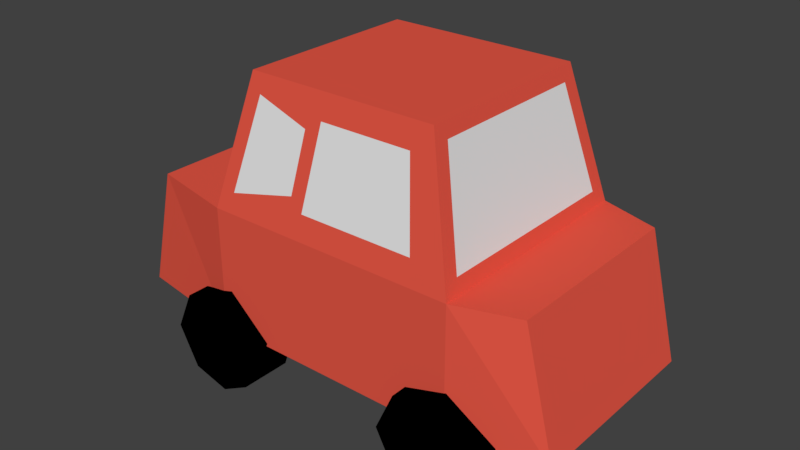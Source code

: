 # Source: Car.blend  (saved by Blender 2.79.0; exported with 4.5.12 LTS)
import bpy
from mathutils import Matrix  # noqa: F401  (used for matrix-valued properties, if any)

bpy.ops.wm.read_factory_settings(use_empty=True)
scene = bpy.context.scene
scene.name = 'Scene'

# ---- collections
col_collection_1 = bpy.data.collections.new('Collection 1'); scene.collection.children.link(col_collection_1)

# ---- materials (node trees are filled in below, after node groups)
mat_red = bpy.data.materials.new('Red')
mat_red.alpha_threshold = 0.0
mat_red.roughness = 0.5
mat_white = bpy.data.materials.new('White')
mat_white.alpha_threshold = 0.0
mat_white.roughness = 0.5
mat_black = bpy.data.materials.new('Black')
mat_black.alpha_threshold = 0.0
mat_black.roughness = 0.5

# ---- material node trees
mat_red.use_nodes = True; mat_red.node_tree.nodes.clear()
_N = mat_red.node_tree.nodes; _L = mat_red.node_tree.links
n0 = _N.new('ShaderNodeOutputMaterial'); n0.name = 'Material Output'; n0.location = (300, 300)
n1 = _N.new('ShaderNodeBsdfDiffuse'); n1.name = 'Diffuse BSDF'; n1.location = (10, 300)
n1.inputs[0].default_value = (0.8, 0.09646, 0.06092, 1.0)
_L.new(n1.outputs[0], n0.inputs[0])
n0.is_active_output = True
mat_white.use_nodes = True; mat_white.node_tree.nodes.clear()
_N = mat_white.node_tree.nodes; _L = mat_white.node_tree.links
n0 = _N.new('ShaderNodeOutputMaterial'); n0.name = 'Material Output'; n0.location = (300, 300)
n1 = _N.new('ShaderNodeBsdfDiffuse'); n1.name = 'Diffuse BSDF'; n1.location = (10, 300)
_L.new(n1.outputs[0], n0.inputs[0])
n0.is_active_output = True
mat_black.use_nodes = True; mat_black.node_tree.nodes.clear()
_N = mat_black.node_tree.nodes; _L = mat_black.node_tree.links
n0 = _N.new('ShaderNodeOutputMaterial'); n0.name = 'Material Output'; n0.location = (300, 300)
n1 = _N.new('ShaderNodeBsdfDiffuse'); n1.name = 'Diffuse BSDF'; n1.location = (10, 300)
n1.inputs[0].default_value = (0.0, 0.0, 0.0, 1.0)
_L.new(n1.outputs[0], n0.inputs[0])
n0.is_active_output = True

# ---- world
world_world = bpy.data.worlds.new('World'); scene.world = world_world
world_world.color = (0.05088, 0.05088, 0.05088)
world_world.use_sun_shadow = False
world_world.sun_shadow_jitter_overblur = 0.0
world_world.cycles.sampling_method = 'MANUAL'

# ---- meshes
me_cube_001 = bpy.data.meshes.new('Cube.001')
me_cube_001.from_pydata([(-0.2812, -0.2333, 0.5712), (-0.2223, -0.1909, 0.8067), (-0.2812, 0.229, 0.5712), (-0.2223, 0.1866, 0.8067), (0.2997, -0.2333, 0.5712), (0.2408, -0.1909, 0.8067), (0.2997, 0.229, 0.5712), (0.2408, 0.1866, 0.8067), (-0.2896, -0.2743, 0.2498), (-0.2896, 0.27, 0.2498), (0.308, -0.2743, 0.2498), (0.308, 0.27, 0.2498), (-0.502, -0.229, 0.5378), (-0.502, 0.2246, 0.5378), (-0.574, -0.229, 0.2498), (-0.574, 0.2246, 0.2498), (0.4484, -0.229, 0.5378), (0.4484, 0.2246, 0.5378), (0.5204, -0.229, 0.2498), (0.5204, 0.2246, 0.2498), (0.3117, 0.313, 0.3473), (0.4125, 0.313, 0.2574), (0.2146, 0.192, 0.3184), (0.1725, 0.192, 0.2259), (0.3764, 0.313, 0.1491), (0.2197, 0.192, 0.1363), (0.3068, 0.313, 0.1125), (0.3068, 0.192, 0.1125), (0.2197, 0.313, 0.1363), (0.3764, 0.192, 0.1491), (0.1725, 0.313, 0.2259), (0.4125, 0.192, 0.2574), (0.3117, 0.192, 0.3473), (0.2146, 0.313, 0.3184), (-0.2643, 0.313, 0.3473), (-0.1635, 0.313, 0.2574), (-0.3614, 0.192, 0.3184), (-0.4035, 0.192, 0.2259), (-0.1996, 0.313, 0.1491), (-0.3563, 0.192, 0.1363), (-0.2692, 0.313, 0.1125), (-0.2692, 0.192, 0.1125), (-0.3563, 0.313, 0.1363), (-0.1996, 0.192, 0.1491), (-0.4035, 0.313, 0.2259), (-0.1635, 0.192, 0.2574), (-0.2643, 0.192, 0.3473), (-0.3614, 0.313, 0.3184), (-0.2643, -0.191, 0.3473), (-0.1635, -0.191, 0.2574), (-0.3614, -0.312, 0.3184), (-0.4035, -0.312, 0.2259), (-0.1996, -0.191, 0.1491), (-0.3563, -0.312, 0.1363), (-0.2692, -0.191, 0.1125), (-0.2692, -0.312, 0.1125), (-0.3563, -0.191, 0.1363), (-0.1996, -0.312, 0.1491), (-0.4035, -0.191, 0.2259), (-0.1635, -0.312, 0.2574), (-0.2643, -0.312, 0.3473), (-0.3614, -0.191, 0.3184), (0.3117, -0.191, 0.3473), (0.4125, -0.191, 0.2574), (0.2146, -0.312, 0.3184), (0.1725, -0.312, 0.2259), (0.3764, -0.191, 0.1491), (0.2197, -0.312, 0.1363), (0.3068, -0.191, 0.1125), (0.3068, -0.312, 0.1125), (0.2197, -0.191, 0.1363), (0.3764, -0.312, 0.1491), (0.1725, -0.191, 0.2259), (0.4125, -0.312, 0.2574), (0.3117, -0.312, 0.3473), (0.2146, -0.191, 0.3184), (-0.08453, 0.2548, 0.6218), (-0.08453, -0.2592, 0.6218), (-0.06383, -0.2344, 0.7597), (-0.06383, 0.23, 0.7597), (0.1881, 0.2257, 0.7835), (0.2165, 0.2598, 0.5944), (0.2165, -0.2642, 0.5944), (0.1881, -0.2301, 0.7835), (-0.2428, -0.2661, 0.5837), (-0.1893, -0.2276, 0.7975), (-0.1893, 0.2232, 0.7975), (-0.2428, 0.2617, 0.5837), (0.308, 0.27, 0.5378), (0.2324, 0.2155, 0.8402), (0.2324, -0.2199, 0.8402), (0.308, -0.2743, 0.5378), (-0.2896, -0.2743, 0.5378), (-0.214, -0.2199, 0.8402), (-0.214, 0.2155, 0.8402), (-0.2896, 0.27, 0.5378), (-0.054, -0.2642, 0.5944), (-0.02563, -0.2301, 0.7835), (-0.02563, 0.2257, 0.7835), (-0.054, 0.2598, 0.5944)], [], [(0, 1, 3, 2), (99, 98, 80, 81), (6, 7, 5, 4), (82, 83, 97, 96), (91, 92, 8, 10), (89, 94, 93, 90), (9, 11, 10, 8), (95, 88, 11, 9), (9, 8, 14, 15), (91, 10, 18, 16), (12, 13, 15, 14), (95, 9, 15, 13), (92, 95, 13, 12), (8, 92, 12, 14), (17, 16, 18, 19), (88, 91, 16, 17), (11, 88, 17, 19), (10, 11, 19, 18), (20, 32, 31, 21), (33, 22, 32, 20), (31, 32, 22, 23, 25, 27, 29), (24, 29, 27, 26), (30, 23, 22, 33), (26, 27, 25, 28), (28, 25, 23, 30), (21, 31, 29, 24), (21, 24, 26, 28, 30, 33, 20), (34, 46, 45, 35), (47, 36, 46, 34), (45, 46, 36, 37, 39, 41, 43), (38, 43, 41, 40), (44, 37, 36, 47), (40, 41, 39, 42), (42, 39, 37, 44), (35, 45, 43, 38), (35, 38, 40, 42, 44, 47, 34), (48, 60, 59, 49), (61, 50, 60, 48), (59, 60, 50, 51, 53, 55, 57), (52, 57, 55, 54), (58, 51, 50, 61), (54, 55, 53, 56), (56, 53, 51, 58), (49, 59, 57, 52), (49, 52, 54, 56, 58, 61, 48), (62, 74, 73, 63), (75, 64, 74, 62), (73, 74, 64, 65, 67, 69, 71), (66, 71, 69, 68), (72, 65, 64, 75), (68, 69, 67, 70), (70, 67, 65, 72), (63, 73, 71, 66), (63, 66, 68, 70, 72, 75, 62), (0, 2, 95, 92), (1, 0, 92, 93), (3, 1, 93, 94), (2, 3, 94, 95), (7, 6, 88, 89), (6, 4, 91, 88), (5, 7, 89, 90), (4, 5, 90, 91), (77, 78, 85, 84), (79, 76, 87, 86), (99, 81, 88, 95), (80, 98, 94, 89), (81, 80, 89, 88), (83, 82, 91, 90), (82, 96, 92, 91), (97, 83, 90, 93), (84, 85, 93, 92), (86, 87, 95, 94), (78, 77, 96, 97), (76, 79, 98, 99), (77, 84, 92, 96), (85, 78, 97, 93), (79, 86, 94, 98), (87, 76, 99, 95)])
me_cube_001.polygons.foreach_set('material_index', [1, 1, 1, 1, 0, 0, 0, 0, 0, 0, 0, 0, 0, 0, 0, 0, 0, 0, 2, 2, 2, 2, 2, 2, 2, 2, 2, 2, 2, 2, 2, 2, 2, 2, 2, 2, 2, 2, 2, 2, 2, 2, 2, 2, 2, 2, 2, 2, 2, 2, 2, 2, 2, 2, 0, 0, 0, 0, 0, 0, 0, 0, 1, 1, 0, 0, 0, 0, 0, 0, 0, 0, 0, 0, 0, 0, 0, 0])
me_cube_001.materials.append(mat_red)
me_cube_001.materials.append(mat_white)
me_cube_001.materials.append(mat_black)
me_cube_001.use_remesh_preserve_volume = False
me_cube_001.use_remesh_preserve_attributes = False
me_cube_001.use_mirror_vertex_groups = False
me_cube_001.update()

# ---- objects
ob_carmesh = bpy.data.objects.new('CarMesh', me_cube_001)

# ---- transforms, parenting, visibility, modifiers, constraints
ob_carmesh.location = (0.0, 0.0, 0.0)
ob_carmesh.lineart.crease_threshold = 0.0

# ---- collection membership
col_collection_1.objects.link(ob_carmesh)

# ---- scene / render settings (as saved in the file)
scene.frame_start = 1; scene.frame_end = 250; scene.frame_set(1)
scene.render.engine = 'CYCLES'
scene.render.resolution_percentage = 50
scene.render.dither_intensity = 0.0
scene.cycles.use_denoising = False
scene.cycles.samples = 128
scene.cycles.sampling_pattern = 'TABULATED_SOBOL'
scene.cycles.use_adaptive_sampling = False
scene.cycles.use_light_tree = False
scene.cycles.blur_glossy = 0.0
scene.cycles.sample_clamp_indirect = 0.0
scene.view_settings.view_transform = 'Standard'
bpy.context.view_layer.update()

# ---- added for rendering (the .blend has no active camera and no usable light): camera, sun
cam_auto = bpy.data.cameras.new('AutoCamera')
cam_auto.lens = 50.0
cam_auto.sensor_width = 36.0
cam_auto.clip_end = 1000.0
ob_auto_camera = bpy.data.objects.new('AutoCamera', cam_auto)
scene.collection.objects.link(ob_auto_camera)
ob_auto_camera.location = (1.31966, -1.61519, 1.55348)
ob_auto_camera.rotation_euler = (1.09748, -7.21219e-08, 0.694738)
scene.camera = ob_auto_camera
light_auto_sun = bpy.data.lights.new('AutoSun', 'SUN')
light_auto_sun.energy = 3.0
light_auto_sun.angle = 0.0523599
ob_auto_sun = bpy.data.objects.new('AutoSun', light_auto_sun)
scene.collection.objects.link(ob_auto_sun)
ob_auto_sun.rotation_euler = (0.872665, 0.174533, 0.523599)
bpy.context.view_layer.update()
